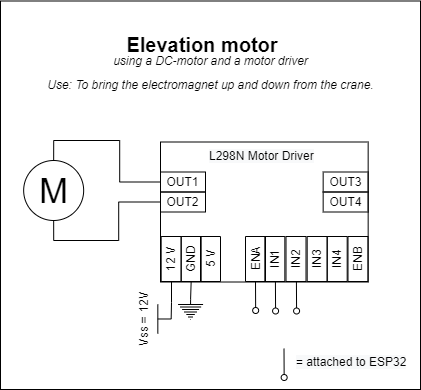

The diagram above was exported from draw.io. Its source (the exported page's mxGraphModel, read from the mxfile embedded in the PNG):
<mxGraphModel dx="1102" dy="875" grid="1" gridSize="10" guides="1" tooltips="1" connect="1" arrows="1" fold="1" page="1" pageScale="1" pageWidth="1100" pageHeight="850" background="none" math="0" shadow="0">
  <root>
    <mxCell id="0" />
    <mxCell id="1" parent="0" />
    <mxCell id="2" value="" style="rounded=0;whiteSpace=wrap;html=1;fontSize=12;" vertex="1" parent="1">
      <mxGeometry x="110" y="521.5" width="420" height="388.5" as="geometry" />
    </mxCell>
    <mxCell id="3" value="" style="rounded=0;whiteSpace=wrap;html=1;strokeColor=default;" vertex="1" parent="1">
      <mxGeometry x="269.99999999999994" y="662.5" width="207.66" height="140" as="geometry" />
    </mxCell>
    <mxCell id="4" style="edgeStyle=orthogonalEdgeStyle;rounded=0;orthogonalLoop=1;jettySize=auto;html=1;exitX=0.5;exitY=0;exitDx=0;exitDy=0;entryX=0;entryY=0.5;entryDx=0;entryDy=0;endArrow=none;endFill=0;" edge="1" source="6" target="8" parent="1">
      <mxGeometry relative="1" as="geometry">
        <Array as="points">
          <mxPoint x="163.16000000000003" y="661" />
          <mxPoint x="229.16000000000003" y="661" />
          <mxPoint x="229.16000000000003" y="703" />
        </Array>
      </mxGeometry>
    </mxCell>
    <mxCell id="5" style="edgeStyle=orthogonalEdgeStyle;rounded=0;orthogonalLoop=1;jettySize=auto;html=1;exitX=0.5;exitY=1;exitDx=0;exitDy=0;entryX=0;entryY=0.5;entryDx=0;entryDy=0;endArrow=none;endFill=0;" edge="1" source="6" target="7" parent="1">
      <mxGeometry relative="1" as="geometry">
        <Array as="points">
          <mxPoint x="163.16000000000003" y="761" />
          <mxPoint x="228.16000000000003" y="761" />
          <mxPoint x="228.16000000000003" y="723" />
        </Array>
      </mxGeometry>
    </mxCell>
    <mxCell id="6" value="M" style="verticalLabelPosition=middle;shadow=0;dashed=0;align=center;html=1;verticalAlign=middle;strokeWidth=1;shape=ellipse;aspect=fixed;fontSize=35;" vertex="1" parent="1">
      <mxGeometry x="133.16" y="681" width="60" height="60" as="geometry" />
    </mxCell>
    <mxCell id="7" value="OUT2" style="text;html=1;strokeColor=default;fillColor=none;align=center;verticalAlign=middle;whiteSpace=wrap;rounded=0;" vertex="1" parent="1">
      <mxGeometry x="269.99999999999994" y="712.5" width="45" height="20" as="geometry" />
    </mxCell>
    <mxCell id="8" value="OUT1" style="text;html=1;strokeColor=default;fillColor=none;align=center;verticalAlign=middle;whiteSpace=wrap;rounded=0;" vertex="1" parent="1">
      <mxGeometry x="269.99999999999994" y="692.5" width="45" height="20" as="geometry" />
    </mxCell>
    <mxCell id="9" value="12 V" style="text;html=1;strokeColor=default;fillColor=none;align=center;verticalAlign=middle;whiteSpace=wrap;rounded=0;rotation=-90;" vertex="1" parent="1">
      <mxGeometry x="258.16" y="769.5" width="45" height="20" as="geometry" />
    </mxCell>
    <mxCell id="10" value="GND" style="text;html=1;strokeColor=default;fillColor=none;align=center;verticalAlign=middle;whiteSpace=wrap;rounded=0;rotation=-90;" vertex="1" parent="1">
      <mxGeometry x="278.16" y="769.5" width="45" height="20" as="geometry" />
    </mxCell>
    <mxCell id="11" style="edgeStyle=orthogonalEdgeStyle;rounded=0;orthogonalLoop=1;jettySize=auto;html=1;exitX=0;exitY=0.5;exitDx=0;exitDy=0;startArrow=none;startFill=0;endArrow=none;endFill=0;entryX=0.5;entryY=0;entryDx=0;entryDy=0;entryPerimeter=0;" edge="1" target="31" parent="1">
      <mxGeometry relative="1" as="geometry">
        <mxPoint x="280.58" y="830" as="targetPoint" />
        <Array as="points">
          <mxPoint x="280.58" y="823" />
          <mxPoint x="280.58" y="840" />
        </Array>
        <mxPoint x="281" y="802" as="sourcePoint" />
      </mxGeometry>
    </mxCell>
    <mxCell id="12" value="5 V" style="text;html=1;strokeColor=default;fillColor=none;align=center;verticalAlign=middle;whiteSpace=wrap;rounded=0;rotation=-90;" vertex="1" parent="1">
      <mxGeometry x="297.50000000000006" y="769.5" width="45" height="20" as="geometry" />
    </mxCell>
    <mxCell id="13" value="IN4" style="text;html=1;strokeColor=default;fillColor=none;align=center;verticalAlign=middle;whiteSpace=wrap;rounded=0;rotation=-90;" vertex="1" parent="1">
      <mxGeometry x="424.18" y="769.5" width="45" height="20" as="geometry" />
    </mxCell>
    <mxCell id="14" value="IN3" style="text;html=1;strokeColor=default;fillColor=none;align=center;verticalAlign=middle;whiteSpace=wrap;rounded=0;rotation=-90;" vertex="1" parent="1">
      <mxGeometry x="404.18" y="769.5" width="45" height="20" as="geometry" />
    </mxCell>
    <mxCell id="15" value="IN2" style="text;html=1;strokeColor=default;fillColor=none;align=center;verticalAlign=middle;whiteSpace=wrap;rounded=0;rotation=-90;" vertex="1" parent="1">
      <mxGeometry x="383.00999999999993" y="769.5" width="45" height="20" as="geometry" />
    </mxCell>
    <mxCell id="16" value="IN1" style="text;html=1;strokeColor=default;fillColor=none;align=center;verticalAlign=middle;whiteSpace=wrap;rounded=0;rotation=-90;" vertex="1" parent="1">
      <mxGeometry x="361.84" y="769.5" width="45" height="20" as="geometry" />
    </mxCell>
    <mxCell id="17" value="ENA" style="text;html=1;strokeColor=default;fillColor=none;align=center;verticalAlign=middle;whiteSpace=wrap;rounded=0;rotation=-90;" vertex="1" parent="1">
      <mxGeometry x="342.49999999999994" y="769.5" width="45" height="20" as="geometry" />
    </mxCell>
    <mxCell id="18" value="ENB" style="text;html=1;strokeColor=default;fillColor=none;align=center;verticalAlign=middle;whiteSpace=wrap;rounded=0;rotation=-90;" vertex="1" parent="1">
      <mxGeometry x="444.99999999999994" y="769.5" width="45" height="20" as="geometry" />
    </mxCell>
    <mxCell id="19" value="OUT4" style="text;html=1;strokeColor=default;fillColor=none;align=center;verticalAlign=middle;whiteSpace=wrap;rounded=0;" vertex="1" parent="1">
      <mxGeometry x="432.66" y="712.5" width="45" height="20" as="geometry" />
    </mxCell>
    <mxCell id="20" value="OUT3" style="text;html=1;strokeColor=default;fillColor=none;align=center;verticalAlign=middle;whiteSpace=wrap;rounded=0;" vertex="1" parent="1">
      <mxGeometry x="432.66" y="692.5" width="45" height="20" as="geometry" />
    </mxCell>
    <mxCell id="21" value="" style="endArrow=none;html=1;rounded=0;entryX=0;entryY=0.5;entryDx=0;entryDy=0;startArrow=oval;startFill=0;" edge="1" target="17" parent="1">
      <mxGeometry width="50" height="50" relative="1" as="geometry">
        <mxPoint x="365.15999999999985" y="831" as="sourcePoint" />
        <mxPoint x="368.15999999999997" y="831" as="targetPoint" />
      </mxGeometry>
    </mxCell>
    <mxCell id="22" value="" style="endArrow=none;html=1;rounded=0;entryX=0;entryY=0.5;entryDx=0;entryDy=0;startArrow=oval;startFill=0;" edge="1" parent="1">
      <mxGeometry width="50" height="50" relative="1" as="geometry">
        <mxPoint x="385.0799999999999" y="831.5" as="sourcePoint" />
        <mxPoint x="384.91999999999985" y="802.5" as="targetPoint" />
      </mxGeometry>
    </mxCell>
    <mxCell id="23" value="" style="endArrow=none;html=1;rounded=0;entryX=0;entryY=0.5;entryDx=0;entryDy=0;startArrow=oval;startFill=0;" edge="1" parent="1">
      <mxGeometry width="50" height="50" relative="1" as="geometry">
        <mxPoint x="406.0799999999999" y="831.5" as="sourcePoint" />
        <mxPoint x="405.9200000000001" y="802.5" as="targetPoint" />
      </mxGeometry>
    </mxCell>
    <mxCell id="24" value="&lt;span style=&quot;color: rgb(0 , 0 , 0) ; font-family: &amp;#34;helvetica&amp;#34; ; font-size: 12px ; font-style: normal ; font-weight: 400 ; letter-spacing: normal ; text-align: center ; text-indent: 0px ; text-transform: none ; word-spacing: 0px ; background-color: rgb(248 , 249 , 250) ; display: inline ; float: none&quot;&gt;L298N Motor Driver&lt;br&gt;&lt;/span&gt;" style="text;whiteSpace=wrap;html=1;fontSize=12;" vertex="1" parent="1">
      <mxGeometry x="316.65999999999997" y="662.5" width="114.33" height="30" as="geometry" />
    </mxCell>
    <mxCell id="25" value="" style="endArrow=none;html=1;rounded=0;entryX=0;entryY=0.5;entryDx=0;entryDy=0;startArrow=oval;startFill=0;" edge="1" parent="1">
      <mxGeometry width="50" height="50" relative="1" as="geometry">
        <mxPoint x="393.6600000000001" y="898" as="sourcePoint" />
        <mxPoint x="393.5" y="869" as="targetPoint" />
      </mxGeometry>
    </mxCell>
    <mxCell id="26" value="&lt;span style=&quot;color: rgb(0 , 0 , 0) ; font-family: &amp;#34;helvetica&amp;#34; ; font-size: 12px ; font-style: normal ; font-weight: 400 ; letter-spacing: normal ; text-align: center ; text-indent: 0px ; text-transform: none ; word-spacing: 0px ; background-color: rgb(248 , 249 , 250) ; display: inline ; float: none&quot;&gt;= attached to ESP32&lt;/span&gt;" style="text;whiteSpace=wrap;html=1;fontSize=12;" vertex="1" parent="1">
      <mxGeometry x="403.5" y="869" width="121" height="30" as="geometry" />
    </mxCell>
    <mxCell id="27" value="&lt;span style=&quot;font-size: 20px&quot;&gt;&lt;b&gt;Elevation motor&lt;/b&gt;&lt;/span&gt;" style="text;html=1;strokeColor=none;fillColor=none;align=center;verticalAlign=middle;whiteSpace=wrap;rounded=0;fontSize=12;" vertex="1" parent="1">
      <mxGeometry x="121.58" y="550" width="380" height="30" as="geometry" />
    </mxCell>
    <mxCell id="28" value="&lt;font style=&quot;font-size: 12px&quot;&gt;&lt;i&gt;using a DC-motor and a motor driver&lt;br&gt;Use: To bring the electromagnet up and down from the crane.&lt;/i&gt;&lt;/font&gt;" style="text;html=1;strokeColor=none;fillColor=none;align=center;verticalAlign=middle;whiteSpace=wrap;rounded=0;fontSize=20;" vertex="1" parent="1">
      <mxGeometry x="145.63000000000002" y="580" width="348.75" height="20" as="geometry" />
    </mxCell>
    <mxCell id="29" style="edgeStyle=orthogonalEdgeStyle;rounded=0;orthogonalLoop=1;jettySize=auto;html=1;exitX=0.5;exitY=0;exitDx=0;exitDy=0;exitPerimeter=0;entryX=0;entryY=0.5;entryDx=0;entryDy=0;startArrow=none;startFill=0;endArrow=none;endFill=0;" edge="1" source="30" target="10" parent="1">
      <mxGeometry relative="1" as="geometry" />
    </mxCell>
    <mxCell id="30" value="" style="pointerEvents=1;verticalLabelPosition=bottom;shadow=0;dashed=0;align=center;html=1;verticalAlign=top;shape=mxgraph.electrical.signal_sources.protective_earth;" vertex="1" parent="1">
      <mxGeometry x="287.58" y="820" width="25" height="20" as="geometry" />
    </mxCell>
    <mxCell id="31" value="&lt;font style=&quot;font-size: 12px&quot;&gt;Vss = 12V&lt;br&gt;&lt;/font&gt;" style="verticalLabelPosition=top;verticalAlign=bottom;shape=mxgraph.electrical.signal_sources.vdd;shadow=0;dashed=0;align=center;strokeWidth=1;fontSize=24;html=1;flipV=1;rotation=-90;" vertex="1" parent="1">
      <mxGeometry x="259.5" y="832.83" width="29" height="13.33" as="geometry" />
    </mxCell>
  </root>
</mxGraphModel>